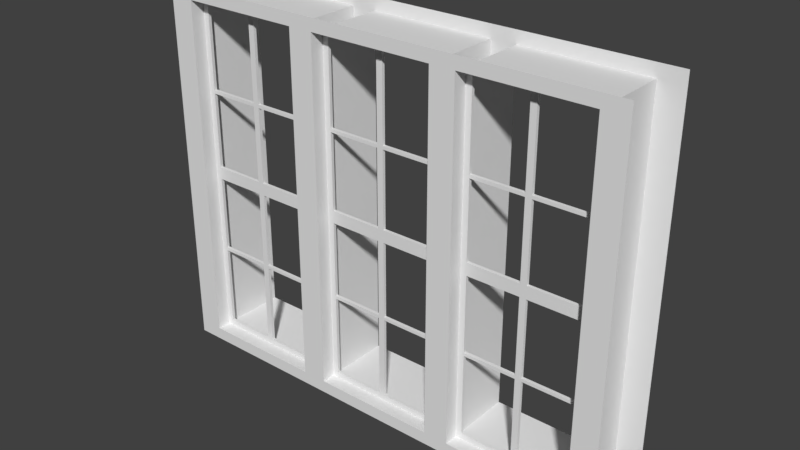 # Source: Fenster_Treppenhaus_Osten.blend  (saved by Blender 2.79.0; exported with 4.5.12 LTS)
import bpy
from mathutils import Matrix  # noqa: F401  (used for matrix-valued properties, if any)

bpy.ops.wm.read_factory_settings(use_empty=True)
scene = bpy.context.scene
scene.name = 'Scene'

# ---- collections
col_collection_1 = bpy.data.collections.new('Collection 1'); scene.collection.children.link(col_collection_1)
col_collection_2 = bpy.data.collections.new('Collection 2'); scene.collection.children.link(col_collection_2)
col_collection_2.hide_render = True
col_collection_2.hide_viewport = True
col_referenz_bauplan_eg = bpy.data.collections.new('Referenz_Bauplan_EG')  # instanced only; not linked into the scene

# ---- materials (node trees are filled in below, after node groups)
mat_fenstergitter = bpy.data.materials.new('Fenstergitter')
mat_fensterrahmen = bpy.data.materials.new('Fensterrahmen')

# ---- material node trees

# ---- world
world_world = bpy.data.worlds.new('World'); scene.world = world_world
world_world.color = (0.05088, 0.05088, 0.05088)
world_world.use_sun_shadow = False
world_world.sun_shadow_jitter_overblur = 0.0
world_world.cycles.sampling_method = 'MANUAL'

# ---- meshes
me_fenster_mesh = bpy.data.meshes.new('Fenster_mesh')
me_fenster_mesh.from_pydata([(0.45, 0.1375, 2.8), (0.45, 0.1125, 2.8), (0.5, 0.1125, 2.062), (0.5, 0.1125, 2.088), (0.5, 0.1125, 2.8), (0.5, 0.1375, 2.8), (0.5, 0.1125, 0.0), (0.5, 0.1375, 0.0), (0.5, 0.1375, 2.062), (0.5, 0.1375, 2.088), (0.45, 0.1125, 2.062), (0.45, 0.1125, 2.088), (0.45, 0.1375, 2.088), (0.45, 0.1375, 2.062), (0.5, 0.1375, 0.05), (0.5, 0.1125, 0.05), (0.45, 0.1125, 0.05), (0.45, 0.1125, 0.0), (0.45, 0.1375, 0.0), (0.45, 0.1375, 0.05), (0.5, 0.1375, 2.75), (0.5, 0.1125, 2.75), (0.45, 0.1125, 2.75), (0.45, 0.1375, 2.75), (0.025, 0.1125, 2.8), (0.025, 0.1375, 2.8), (0.025, 0.1375, 2.75), (0.025, 0.1125, 2.75), (2.98e-08, 0.1375, 2.8), (0.0, 0.1125, 2.8), (0.025, 0.1125, 2.088), (0.025, 0.1375, 2.088), (0.025, 0.1375, 2.062), (0.0, 0.1125, 2.088), (0.0, 0.1375, 2.088), (0.0, 0.1125, 0.0), (0.025, 0.1125, 0.0), (0.025, 0.1375, 0.05), (0.0, 0.1375, 0.05), (0.025, 0.1375, 0.0), (0.0, 0.1375, 0.0), (0.025, 0.1125, 0.05), (0.0, 0.1125, 0.05), (0.0, 0.1375, 2.062), (0.025, 0.1125, 2.062), (0.0, 0.1125, 2.062), (0.0, 0.1125, 2.75), (0.0, 0.1375, 2.75), (0.5, 0.1375, 0.7125), (0.5, 0.1375, 0.7375), (0.5, 0.1375, 1.35), (0.5, 0.1375, 1.45), (0.5, 0.1125, 0.7125), (0.5, 0.1125, 0.7375), (0.5, 0.1125, 1.35), (0.5, 0.1125, 1.45), (0.45, 0.1125, 1.45), (0.45, 0.1125, 1.35), (0.45, 0.1125, 0.7125), (0.45, 0.1375, 1.35), (0.45, 0.1375, 0.7125), (0.025, 0.1125, 0.7125), (0.025, 0.1125, 0.7375), (0.025, 0.1125, 1.35), (0.025, 0.1125, 1.45), (0.0, 0.1125, 1.45), (0.0, 0.1125, 1.35), (0.0, 0.1375, 0.7125), (0.0, 0.1375, 1.45), (0.025, 0.1375, 1.45), (0.025, 0.1375, 1.35), (0.025, 0.1375, 0.7375), (0.025, 0.1375, 0.7125), (0.0, 0.1125, 0.7125), (0.0, 0.1125, 0.7375), (0.0, 0.1375, 0.7375), (0.45, 0.1125, 0.7375), (0.45, 0.1375, 0.7375), (0.0, 0.1375, 1.35), (0.45, 0.1375, 1.45)], [], [(12, 13, 32, 31), (20, 23, 0, 5), (9, 8, 13, 12), (22, 21, 4, 1), (15, 16, 17, 6), (19, 14, 7, 18), (44, 32, 13, 10), (31, 30, 11, 12), (31, 32, 43, 34), (60, 48, 14, 19), (52, 58, 16, 15), (58, 60, 19, 16), (41, 36, 17, 16), (37, 41, 16, 19), (39, 37, 19, 18), (11, 3, 21, 22), (9, 12, 23, 20), (12, 11, 22, 23), (27, 26, 23, 22), (24, 27, 22, 1), (26, 25, 0, 23), (47, 28, 25, 26), (29, 46, 27, 24), (34, 33, 46, 47), (40, 38, 37, 39), (65, 64, 44, 45), (42, 35, 36, 41), (69, 68, 43, 32), (68, 65, 45, 43), (64, 69, 32, 44), (33, 30, 27, 46), (30, 31, 26, 27), (31, 34, 47, 26), (10, 13, 79, 56), (57, 59, 77, 76), (2, 10, 56, 55), (55, 56, 57, 54), (54, 57, 76, 53), (53, 76, 58, 52), (13, 8, 51, 79), (79, 51, 50, 59), (59, 50, 49, 77), (77, 49, 48, 60), (41, 37, 72, 61), (71, 62, 76, 77), (62, 71, 70, 63), (69, 64, 56, 79), (38, 42, 73, 67), (75, 74, 66, 78), (37, 38, 67, 72), (72, 67, 75, 71), (71, 75, 78, 70), (70, 78, 68, 69), (42, 41, 61, 73), (73, 61, 62, 74), (74, 62, 63, 66), (66, 63, 64, 65), (72, 71, 77, 60), (61, 72, 60, 58), (62, 61, 58, 76), (70, 69, 79, 59), (63, 70, 59, 57), (64, 63, 57, 56), (33, 45, 44, 30), (2, 3, 11, 10), (11, 30, 44, 10)])
_uv = me_fenster_mesh.uv_layers.new(name='UVMap')
_uv.uv.foreach_set('vector', [0.4014, 0.7438, 0.4014, 0.7349, 0.6955, 0.7349, 0.6955, 0.7438, 0.3668, 0.9787, 0.4014, 0.9787, 0.4014, 0.9965, 0.3668, 0.9965, 0.3668, 0.7438, 0.3668, 0.7349, 0.4014, 0.7349, 0.4014, 0.7438, 0.04152, 0.02128, 0.00692, 0.02128, 0.00692, 0.003546, 0.04152, 0.003546, 0.006921, 0.9787, 0.04152, 0.9787, 0.04152, 0.9965, 0.006921, 0.9965, 0.4014, 0.02128, 0.3668, 0.02128, 0.3668, 0.003546, 0.4014, 0.003546, 0.9619, 0.3121, 0.9446, 0.3121, 0.9446, 0.1613, 0.9619, 0.1613, 0.9308, 0.1543, 0.9135, 0.1543, 0.9135, 0.003546, 0.9308, 0.003546, 0.6955, 0.7438, 0.6955, 0.7349, 0.7128, 0.7349, 0.7128, 0.7438, 0.4014, 0.2562, 0.3668, 0.2562, 0.3668, 0.02128, 0.4014, 0.02128, 0.006921, 0.7438, 0.04152, 0.7438, 0.04152, 0.9787, 0.006921, 0.9787, 0.7578, 0.003546, 0.7751, 0.003546, 0.7751, 0.2385, 0.7578, 0.2385, 0.3356, 0.9787, 0.3356, 0.9965, 0.04152, 0.9965, 0.04152, 0.9787, 0.9308, 0.4699, 0.9135, 0.4699, 0.9135, 0.3191, 0.9308, 0.3191, 0.6955, 0.003546, 0.6955, 0.02128, 0.4014, 0.02128, 0.4014, 0.003546, 0.04152, 0.2562, 0.00692, 0.2562, 0.00692, 0.02128, 0.04152, 0.02128, 0.3668, 0.7438, 0.4014, 0.7438, 0.4014, 0.9787, 0.3668, 0.9787, 0.8374, 0.2385, 0.8201, 0.2385, 0.8201, 0.003546, 0.8374, 0.003546, 0.9758, 0.1613, 0.9931, 0.1613, 0.9931, 0.3121, 0.9758, 0.3121, 0.3356, 0.003546, 0.3356, 0.02128, 0.04152, 0.02128, 0.04152, 0.003546, 0.6955, 0.9787, 0.6955, 0.9965, 0.4014, 0.9965, 0.4014, 0.9787, 0.7128, 0.9787, 0.7128, 0.9965, 0.6955, 0.9965, 0.6955, 0.9787, 0.3529, 0.003546, 0.3529, 0.02128, 0.3356, 0.02128, 0.3356, 0.003546, 0.8062, 0.2385, 0.7889, 0.2385, 0.7889, 0.003546, 0.8062, 0.003546, 0.7128, 0.003546, 0.7128, 0.02128, 0.6955, 0.02128, 0.6955, 0.003546, 0.3529, 0.4823, 0.3356, 0.4823, 0.3356, 0.2651, 0.3529, 0.2651, 0.3529, 0.9787, 0.3529, 0.9965, 0.3356, 0.9965, 0.3356, 0.9787, 0.6955, 0.5177, 0.7128, 0.5177, 0.7128, 0.7349, 0.6955, 0.7349, 0.7439, 0.4628, 0.7266, 0.4628, 0.7266, 0.2456, 0.7439, 0.2456, 0.7751, 0.4628, 0.7578, 0.4628, 0.7578, 0.2456, 0.7751, 0.2456, 0.3529, 0.2562, 0.3356, 0.2562, 0.3356, 0.02128, 0.3529, 0.02128, 0.8512, 0.003546, 0.8685, 0.003546, 0.8685, 0.2385, 0.8512, 0.2385, 0.6955, 0.7438, 0.7128, 0.7438, 0.7128, 0.9787, 0.6955, 0.9787, 0.7889, 0.2456, 0.8062, 0.2456, 0.8062, 0.4628, 0.7889, 0.4628, 0.8512, 0.2456, 0.8685, 0.2456, 0.8685, 0.4628, 0.8512, 0.4628, 0.00692, 0.2651, 0.04152, 0.2651, 0.04152, 0.4823, 0.00692, 0.4823, 0.00692, 0.4823, 0.04152, 0.4823, 0.04152, 0.5177, 0.00692, 0.5177, 0.00692, 0.5177, 0.04152, 0.5177, 0.04152, 0.7349, 0.006921, 0.7349, 0.006921, 0.7349, 0.04152, 0.7349, 0.04152, 0.7438, 0.006921, 0.7438, 0.4014, 0.7349, 0.3668, 0.7349, 0.3668, 0.5177, 0.4014, 0.5177, 0.4014, 0.5177, 0.3668, 0.5177, 0.3668, 0.4823, 0.4014, 0.4823, 0.4014, 0.4823, 0.3668, 0.4823, 0.3668, 0.2651, 0.4014, 0.2651, 0.4014, 0.2651, 0.3668, 0.2651, 0.3668, 0.2562, 0.4014, 0.2562, 0.8997, 0.2385, 0.8824, 0.2385, 0.8824, 0.003546, 0.8997, 0.003546, 0.9619, 0.1543, 0.9446, 0.1543, 0.9446, 0.003546, 0.9619, 0.003546, 0.8997, 0.4628, 0.8824, 0.4628, 0.8824, 0.2456, 0.8997, 0.2456, 0.9308, 0.3121, 0.9135, 0.3121, 0.9135, 0.1613, 0.9308, 0.1613, 0.7439, 0.2385, 0.7266, 0.2385, 0.7266, 0.003546, 0.7439, 0.003546, 0.8374, 0.4628, 0.8201, 0.4628, 0.8201, 0.2456, 0.8374, 0.2456, 0.6955, 0.02128, 0.7128, 0.02128, 0.7128, 0.2562, 0.6955, 0.2562, 0.6955, 0.2562, 0.7128, 0.2562, 0.7128, 0.2651, 0.6955, 0.2651, 0.6955, 0.2651, 0.7128, 0.2651, 0.7128, 0.4823, 0.6955, 0.4823, 0.6955, 0.4823, 0.7128, 0.4823, 0.7128, 0.5177, 0.6955, 0.5177, 0.3529, 0.9787, 0.3356, 0.9787, 0.3356, 0.7438, 0.3529, 0.7438, 0.3529, 0.7438, 0.3356, 0.7438, 0.3356, 0.7349, 0.3529, 0.7349, 0.3529, 0.7349, 0.3356, 0.7349, 0.3356, 0.5177, 0.3529, 0.5177, 0.3529, 0.5177, 0.3356, 0.5177, 0.3356, 0.4823, 0.3529, 0.4823, 0.6955, 0.2562, 0.6955, 0.2651, 0.4014, 0.2651, 0.4014, 0.2562, 0.9619, 0.4699, 0.9446, 0.4699, 0.9446, 0.3191, 0.9619, 0.3191, 0.3356, 0.7349, 0.3356, 0.7438, 0.04152, 0.7438, 0.04152, 0.7349, 0.6955, 0.4823, 0.6955, 0.5177, 0.4014, 0.5177, 0.4014, 0.4823, 0.9931, 0.1543, 0.9758, 0.1543, 0.9758, 0.003546, 0.9931, 0.003546, 0.3356, 0.4823, 0.3356, 0.5177, 0.04152, 0.5177, 0.04152, 0.4823, 0.3529, 0.2562, 0.3529, 0.2651, 0.3356, 0.2651, 0.3356, 0.2562, 0.00692, 0.2651, 0.00692, 0.2562, 0.04152, 0.2562, 0.04152, 0.2651, 0.04152, 0.2562, 0.3356, 0.2562, 0.3356, 0.2651, 0.04152, 0.2651])
me_fenster_mesh.materials.append(mat_fenstergitter)
me_fenster_mesh.use_remesh_preserve_volume = False
me_fenster_mesh.use_remesh_preserve_attributes = False
me_fenster_mesh.use_mirror_vertex_groups = False
me_fenster_mesh.update()
me_fenster_rahmen_mesh = bpy.data.meshes.new('Fenster Rahmen_mesh')
me_fenster_rahmen_mesh.from_pydata([(1.9, 0.0, 0.0), (1.9, 0.0, 3.0), (1.9, 0.65, 0.0), (1.9, 0.65, 3.0), (0.5, 0.0, 0.0), (0.5, 0.0, 3.0), (0.5, 0.65, 0.0), (0.5, 0.65, 3.0), (0.7, 0.0, 0.0), (0.7, 0.0, 3.0), (0.7, 0.65, 0.0), (0.7, 0.65, 3.0), (1.7, 0.0, 0.0), (1.7, 0.0, 3.0), (1.7, 0.65, 0.0), (1.7, 0.65, 3.0), (1.9, 0.0, 2.9), (1.9, 0.65, 2.9), (0.5, 0.0, 2.9), (0.7, 0.0, 2.9), (1.7, 0.0, 2.9), (1.7, 0.65, 0.1), (0.7, 0.65, 0.1), (0.5, 0.65, 0.1), (1.9, 0.0, 0.1), (1.9, 0.65, 0.1), (0.5, 0.65, 2.9), (1.7, 0.65, 2.9), (0.7, 0.65, 2.9), (0.5, 0.0, 0.1), (0.7, 0.0, 0.1), (1.7, 0.0, 0.1), (1.192e-07, 0.0, 3.0), (0.0, 0.65, 3.0), (1.192e-07, 0.0, 2.9), (0.0, 0.65, 2.9), (1.192e-07, 0.0, 0.0), (0.0, 0.65, 0.0), (0.0, 0.65, 0.1), (1.192e-07, 0.0, 0.1)], [], [(20, 16, 1, 13), (27, 15, 3, 17), (29, 18, 26, 23), (35, 33, 7, 26), (34, 18, 5, 32), (26, 7, 11, 28), (18, 19, 9, 5), (28, 11, 15, 27), (19, 20, 13, 9), (29, 30, 19, 18), (23, 26, 28, 22), (19, 30, 22, 28), (31, 20, 27, 21), (18, 34, 35, 26), (20, 19, 28, 27), (21, 27, 17, 25), (31, 24, 16, 20), (12, 0, 24, 31), (14, 21, 25, 2), (37, 38, 23, 6), (36, 4, 29, 39), (6, 23, 22, 10), (4, 8, 30, 29), (30, 31, 21, 22), (10, 22, 21, 14), (39, 29, 23, 38), (8, 12, 31, 30)])
_uv = me_fenster_rahmen_mesh.uv_layers.new(name='UVMap')
_uv.uv.foreach_set('vector', [0.4112, 0.0195, 0.3726, 0.0195, 0.3726, 0.001773, 0.4112, 0.001773, 0.3301, 0.0195, 0.3301, 0.001773, 0.3687, 0.001773, 0.3687, 0.0195, 0.8726, 0.4982, 0.8726, 0.001773, 0.9981, 0.001773, 0.9981, 0.4982, 0.001931, 0.0195, 0.001931, 0.001773, 0.09846, 0.001773, 0.09846, 0.0195, 0.7394, 0.0195, 0.6429, 0.0195, 0.6429, 0.001773, 0.7394, 0.001773, 0.09846, 0.0195, 0.09846, 0.001773, 0.1371, 0.001773, 0.1371, 0.0195, 0.6429, 0.0195, 0.6042, 0.0195, 0.6042, 0.001773, 0.6429, 0.001773, 0.1371, 0.0195, 0.1371, 0.001773, 0.3301, 0.001773, 0.3301, 0.0195, 0.6042, 0.0195, 0.4112, 0.0195, 0.4112, 0.001773, 0.6042, 0.001773, 0.6429, 0.516, 0.6042, 0.516, 0.6042, 0.0195, 0.6429, 0.0195, 0.09846, 0.516, 0.09846, 0.0195, 0.1371, 0.0195, 0.1371, 0.516, 0.7432, 0.9982, 0.7432, 0.5018, 0.8687, 0.5018, 0.8687, 0.9982, 0.7432, 0.4982, 0.7432, 0.001773, 0.8687, 0.001773, 0.8687, 0.4982, 0.3571, 0.6525, 0.2606, 0.6525, 0.2606, 0.5372, 0.3571, 0.5372, 0.1274, 0.5372, 0.1274, 0.7145, 0.001931, 0.7145, 0.001931, 0.5372, 0.3301, 0.516, 0.3301, 0.0195, 0.3687, 0.0195, 0.3687, 0.516, 0.4112, 0.516, 0.3726, 0.516, 0.3726, 0.0195, 0.4112, 0.0195, 0.4112, 0.5337, 0.3726, 0.5337, 0.3726, 0.516, 0.4112, 0.516, 0.3301, 0.5337, 0.3301, 0.516, 0.3687, 0.516, 0.3687, 0.5337, 0.001931, 0.5337, 0.001931, 0.516, 0.09846, 0.516, 0.09846, 0.5337, 0.7394, 0.5337, 0.6429, 0.5337, 0.6429, 0.516, 0.7394, 0.516, 0.09846, 0.5337, 0.09846, 0.516, 0.1371, 0.516, 0.1371, 0.5337, 0.6429, 0.5337, 0.6042, 0.5337, 0.6042, 0.516, 0.6429, 0.516, 0.1313, 0.7145, 0.1313, 0.5372, 0.2568, 0.5372, 0.2568, 0.7145, 0.1371, 0.5337, 0.1371, 0.516, 0.3301, 0.516, 0.3301, 0.5337, 0.3726, 0.5372, 0.4691, 0.5372, 0.4691, 0.6525, 0.3726, 0.6525, 0.6042, 0.5337, 0.4112, 0.5337, 0.4112, 0.516, 0.6042, 0.516])
me_fenster_rahmen_mesh.materials.append(mat_fensterrahmen)
me_fenster_rahmen_mesh.use_remesh_preserve_volume = False
me_fenster_rahmen_mesh.use_remesh_preserve_attributes = False
me_fenster_rahmen_mesh.use_mirror_vertex_groups = False
me_fenster_rahmen_mesh.update()

# ---- objects
ob_fenster_rechts = bpy.data.objects.new('Fenster_Rechts', me_fenster_mesh)
ob_fenster_links = bpy.data.objects.new('Fenster_Links', me_fenster_mesh)
ob_fenster_mitte = bpy.data.objects.new('Fenster_Mitte', me_fenster_mesh)
ob_fenster_rahmen = bpy.data.objects.new('Fenster Rahmen', me_fenster_rahmen_mesh)
ob_referenz_bauplan_eg = bpy.data.objects.new('Referenz_Bauplan_EG', None)
ob_fenster = bpy.data.objects.new('Fenster', me_fenster_mesh)

# ---- transforms, parenting, visibility, modifiers, constraints
ob_fenster_rechts.location = (1.2, 0.0, 0.1)
ob_fenster_rechts.lineart.crease_threshold = 0.0
_m = ob_fenster_rechts.modifiers.new('Mirror', 'MIRROR')
ob_fenster_links.location = (-1.2, 0.0, 0.1)
ob_fenster_links.lineart.crease_threshold = 0.0
_m = ob_fenster_links.modifiers.new('Mirror', 'MIRROR')
ob_fenster_mitte.location = (1.192e-07, 0.0, 0.1)
ob_fenster_mitte.lineart.crease_threshold = 0.0
_m = ob_fenster_mitte.modifiers.new('Mirror', 'MIRROR')
_m.use_clip = True
ob_fenster_rahmen.location = (0.0, 0.0, 0.0)
ob_fenster_rahmen.lineart.crease_threshold = 0.0
_m = ob_fenster_rahmen.modifiers.new('Mirror', 'MIRROR')
_m.use_clip = True
ob_referenz_bauplan_eg.location = (-8.694, 8.15, -2.412e-07)
ob_referenz_bauplan_eg.empty_image_offset = (0.0, 0.0)
ob_referenz_bauplan_eg.show_instancer_for_render = False
ob_referenz_bauplan_eg.instance_type = 'COLLECTION'
ob_referenz_bauplan_eg.lineart.crease_threshold = 0.0
ob_fenster.location = (0.0, 0.0, 0.0)
ob_fenster.lineart.crease_threshold = 0.0
_m = ob_fenster.modifiers.new('Mirror', 'MIRROR')
ob_referenz_bauplan_eg.instance_collection = col_referenz_bauplan_eg

# ---- collection membership
col_collection_1.objects.link(ob_fenster_rechts)
col_collection_1.objects.link(ob_fenster_links)
col_collection_1.objects.link(ob_fenster_mitte)
col_collection_1.objects.link(ob_fenster_rahmen)
col_collection_1.objects.link(ob_referenz_bauplan_eg)
col_collection_2.objects.link(ob_fenster)

# ---- scene / render settings (as saved in the file)
scene.frame_start = 1; scene.frame_end = 250; scene.frame_set(1)
scene.render.engine = 'BLENDER_EEVEE_NEXT'
scene.render.resolution_percentage = 50
scene.render.dither_intensity = 0.0
scene.cycles.use_denoising = False
scene.cycles.samples = 128
scene.cycles.sampling_pattern = 'TABULATED_SOBOL'
scene.cycles.use_adaptive_sampling = False
scene.cycles.use_light_tree = False
scene.cycles.blur_glossy = 0.0
scene.cycles.sample_clamp_indirect = 0.0
scene.view_settings.view_transform = 'Standard'
bpy.context.view_layer.update()

# ---- added for rendering (the .blend has no active camera and no usable light): camera, sun
cam_auto = bpy.data.cameras.new('AutoCamera')
cam_auto.lens = 50.0
cam_auto.sensor_width = 36.0
cam_auto.clip_end = 1000.0
ob_auto_camera = bpy.data.objects.new('AutoCamera', cam_auto)
scene.collection.objects.link(ob_auto_camera)
ob_auto_camera.location = (4.51965, -5.09858, 5.11572)
ob_auto_camera.rotation_euler = (1.09748, -7.21219e-08, 0.694738)
scene.camera = ob_auto_camera
light_auto_sun = bpy.data.lights.new('AutoSun', 'SUN')
light_auto_sun.energy = 3.0
light_auto_sun.angle = 0.0523599
ob_auto_sun = bpy.data.objects.new('AutoSun', light_auto_sun)
scene.collection.objects.link(ob_auto_sun)
ob_auto_sun.rotation_euler = (0.872665, 0.174533, 0.523599)
bpy.context.view_layer.update()
